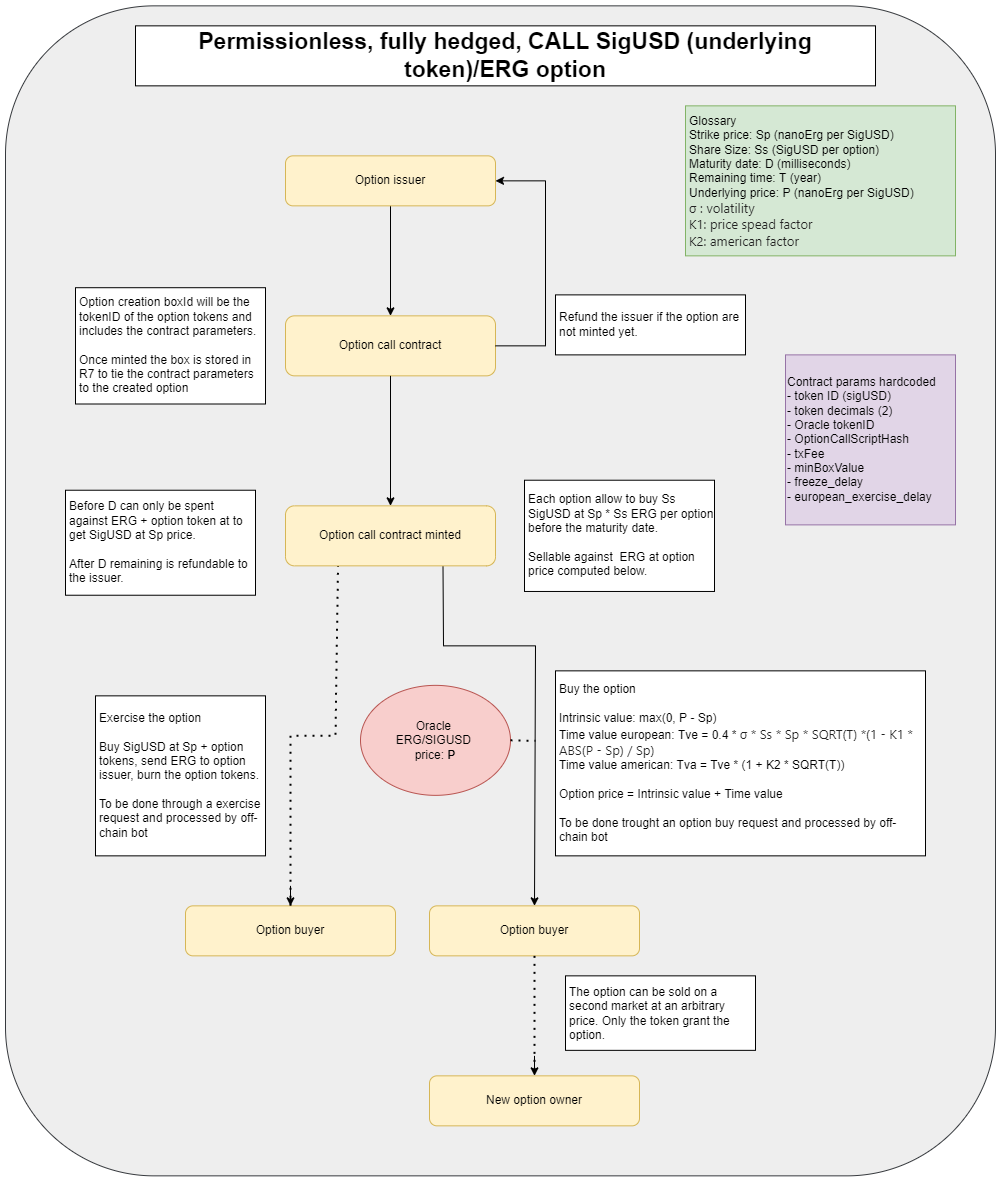

The diagram above was exported from draw.io. Its source (the exported page's mxGraphModel, read from the mxfile embedded in the PNG):
<mxGraphModel dx="1578" dy="2519" grid="1" gridSize="10" guides="1" tooltips="1" connect="1" arrows="1" fold="1" page="1" pageScale="1" pageWidth="827" pageHeight="1169" math="0" shadow="0">
  <root>
    <mxCell id="0" />
    <mxCell id="1" parent="0" />
    <mxCell id="2" value="" style="rounded=1;whiteSpace=wrap;html=1;fontSize=12;fillColor=#eeeeee;strokeColor=#36393d;" vertex="1" parent="1">
      <mxGeometry x="750" y="-82.65" width="990" height="1170" as="geometry" />
    </mxCell>
    <mxCell id="3" value="" style="edgeStyle=orthogonalEdgeStyle;rounded=0;orthogonalLoop=1;jettySize=auto;html=1;" edge="1" source="4" target="5" parent="1">
      <mxGeometry relative="1" as="geometry" />
    </mxCell>
    <mxCell id="4" value="Option issuer" style="rounded=1;whiteSpace=wrap;html=1;fillColor=#fff2cc;strokeColor=#d6b656;" vertex="1" parent="1">
      <mxGeometry x="1030" y="67.35" width="210" height="50" as="geometry" />
    </mxCell>
    <mxCell id="5" value="Option call contract" style="rounded=1;whiteSpace=wrap;html=1;fillColor=#fff2cc;strokeColor=#d6b656;" vertex="1" parent="1">
      <mxGeometry x="1030" y="227.35" width="210" height="60" as="geometry" />
    </mxCell>
    <mxCell id="6" value="Option buyer" style="rounded=1;whiteSpace=wrap;html=1;fillColor=#fff2cc;strokeColor=#d6b656;" vertex="1" parent="1">
      <mxGeometry x="1174" y="817.35" width="210" height="50" as="geometry" />
    </mxCell>
    <mxCell id="7" value="" style="endArrow=classic;html=1;rounded=0;exitX=0.75;exitY=1;exitDx=0;exitDy=0;entryX=0.5;entryY=0;entryDx=0;entryDy=0;" edge="1" source="25" target="6" parent="1">
      <mxGeometry width="50" height="50" relative="1" as="geometry">
        <mxPoint x="1279" y="487.35" as="sourcePoint" />
        <mxPoint x="1390" y="397.35" as="targetPoint" />
        <Array as="points">
          <mxPoint x="1188" y="557.35" />
          <mxPoint x="1280" y="557.35" />
        </Array>
      </mxGeometry>
    </mxCell>
    <mxCell id="8" value="Oracle &lt;br&gt;ERG/SIGUSD &lt;br&gt;price: &lt;b&gt;P&lt;/b&gt;" style="ellipse;whiteSpace=wrap;html=1;fillColor=#f8cecc;strokeColor=#b85450;" vertex="1" parent="1">
      <mxGeometry x="1105" y="596.85" width="150" height="110" as="geometry" />
    </mxCell>
    <mxCell id="9" value="Glossary&lt;br&gt;Strike price: Sp&amp;nbsp;(nanoErg per SigUSD)&lt;br&gt;Share Size: Ss (SigUSD per option)&lt;br&gt;Maturity date: D (milliseconds)&lt;br&gt;Remaining time: T (year)&lt;br&gt;Underlying price: P (nanoErg per SigUSD)&lt;br&gt;&lt;span style=&quot;color: rgb(33, 33, 33); font-family: -apple-system, BlinkMacSystemFont, &amp;quot;Segoe UI&amp;quot;, Roboto, &amp;quot;Helvetica Neue&amp;quot;, Arial, sans-serif, &amp;quot;Apple Color Emoji&amp;quot;, &amp;quot;Segoe UI Emoji&amp;quot;, &amp;quot;Segoe UI Symbol&amp;quot;; font-size: 13px;&quot;&gt;σ : volatility&lt;br&gt;K1: &lt;/span&gt;&lt;span style=&quot;color: rgb(33, 33, 33); font-family: -apple-system, BlinkMacSystemFont, &amp;quot;Segoe UI&amp;quot;, Roboto, &amp;quot;Helvetica Neue&amp;quot;, Arial, sans-serif, &amp;quot;Apple Color Emoji&amp;quot;, &amp;quot;Segoe UI Emoji&amp;quot;, &amp;quot;Segoe UI Symbol&amp;quot;; font-size: 13px;&quot;&gt;price &lt;/span&gt;&lt;span style=&quot;color: rgb(33, 33, 33); font-family: -apple-system, BlinkMacSystemFont, &amp;quot;Segoe UI&amp;quot;, Roboto, &amp;quot;Helvetica Neue&amp;quot;, Arial, sans-serif, &amp;quot;Apple Color Emoji&amp;quot;, &amp;quot;Segoe UI Emoji&amp;quot;, &amp;quot;Segoe UI Symbol&amp;quot;; font-size: 13px;&quot;&gt;spead factor&amp;nbsp;&lt;br&gt;K2: american factor&lt;br&gt;&lt;/span&gt;" style="rounded=0;whiteSpace=wrap;html=1;align=left;spacingTop=2;spacingLeft=2;fillColor=#d5e8d4;strokeColor=#82b366;" vertex="1" parent="1">
      <mxGeometry x="1430" y="17.349999999999994" width="270" height="150" as="geometry" />
    </mxCell>
    <mxCell id="10" value="Each option allow to buy Ss SigUSD at Sp * Ss ERG per option before the maturity date.&lt;br&gt;&lt;br&gt;Sellable against&amp;nbsp; ERG at option price computed below." style="rounded=0;whiteSpace=wrap;html=1;align=left;spacingLeft=2;" vertex="1" parent="1">
      <mxGeometry x="1269" y="391.72" width="190" height="111.25" as="geometry" />
    </mxCell>
    <mxCell id="11" value="Before D can only be spent against ERG + option token at to get SigUSD at Sp price.&lt;br&gt;&lt;br&gt;After D remaining is refundable to the issuer." style="rounded=0;whiteSpace=wrap;html=1;align=left;spacingLeft=2;" vertex="1" parent="1">
      <mxGeometry x="810" y="401.73" width="190" height="105" as="geometry" />
    </mxCell>
    <mxCell id="12" value="Option buyer" style="rounded=1;whiteSpace=wrap;html=1;fillColor=#fff2cc;strokeColor=#d6b656;" vertex="1" parent="1">
      <mxGeometry x="930" y="817.35" width="210" height="50" as="geometry" />
    </mxCell>
    <mxCell id="13" value="Exercise the option&lt;br&gt;&lt;br&gt;Buy SigUSD at Sp + option tokens, send ERG to option issuer, burn the option tokens.&lt;br&gt;&lt;br&gt;To be done through a exercise request and processed by off-chain bot" style="rounded=0;whiteSpace=wrap;html=1;align=left;spacingLeft=2;" vertex="1" parent="1">
      <mxGeometry x="840" y="607.35" width="170" height="160" as="geometry" />
    </mxCell>
    <mxCell id="14" value="&lt;b&gt;&lt;font style=&quot;font-size: 23px;&quot;&gt;Permissionless, fully hedged, CALL SigUSD (underlying token)/ERG&amp;nbsp;&lt;/font&gt;&lt;/b&gt;&lt;b&gt;&lt;font style=&quot;font-size: 23px;&quot;&gt;option&lt;/font&gt;&lt;/b&gt;" style="rounded=0;whiteSpace=wrap;html=1;" vertex="1" parent="1">
      <mxGeometry x="880" y="-62.650000000000006" width="740" height="60" as="geometry" />
    </mxCell>
    <mxCell id="15" value="" style="endArrow=none;dashed=1;html=1;dashPattern=1 3;strokeWidth=2;rounded=0;fontSize=23;exitX=0.5;exitY=0;exitDx=0;exitDy=0;entryX=0.25;entryY=1;entryDx=0;entryDy=0;" edge="1" source="12" target="25" parent="1">
      <mxGeometry width="50" height="50" relative="1" as="geometry">
        <mxPoint x="1120" y="527.35" as="sourcePoint" />
        <mxPoint x="1035" y="487.35" as="targetPoint" />
        <Array as="points">
          <mxPoint x="1035" y="647.35" />
          <mxPoint x="1080" y="647.35" />
        </Array>
      </mxGeometry>
    </mxCell>
    <mxCell id="16" value="" style="endArrow=classic;html=1;rounded=0;fontSize=23;entryX=0.5;entryY=0;entryDx=0;entryDy=0;" edge="1" target="12" parent="1">
      <mxGeometry width="50" height="50" relative="1" as="geometry">
        <mxPoint x="1035" y="797.3499999999999" as="sourcePoint" />
        <mxPoint x="1174" y="807.35" as="targetPoint" />
      </mxGeometry>
    </mxCell>
    <mxCell id="17" value="The option can be sold on a second market at an arbitrary price. Only the token grant the option." style="rounded=0;whiteSpace=wrap;html=1;align=left;spacingLeft=2;" vertex="1" parent="1">
      <mxGeometry x="1310" y="887.35" width="190" height="74.5" as="geometry" />
    </mxCell>
    <mxCell id="18" value="New option owner" style="rounded=1;whiteSpace=wrap;html=1;fillColor=#fff2cc;strokeColor=#d6b656;" vertex="1" parent="1">
      <mxGeometry x="1174" y="987.35" width="210" height="50" as="geometry" />
    </mxCell>
    <mxCell id="19" value="" style="endArrow=none;dashed=1;html=1;dashPattern=1 3;strokeWidth=2;rounded=0;fontSize=12;exitX=0.5;exitY=1;exitDx=0;exitDy=0;entryX=0.5;entryY=0;entryDx=0;entryDy=0;" edge="1" source="6" target="18" parent="1">
      <mxGeometry width="50" height="50" relative="1" as="geometry">
        <mxPoint x="1120" y="907.35" as="sourcePoint" />
        <mxPoint x="1170" y="857.35" as="targetPoint" />
      </mxGeometry>
    </mxCell>
    <mxCell id="20" value="" style="endArrow=classic;html=1;rounded=0;fontSize=12;entryX=0.5;entryY=0;entryDx=0;entryDy=0;" edge="1" target="18" parent="1">
      <mxGeometry width="50" height="50" relative="1" as="geometry">
        <mxPoint x="1279" y="967.3499999999999" as="sourcePoint" />
        <mxPoint x="1170" y="857.35" as="targetPoint" />
      </mxGeometry>
    </mxCell>
    <mxCell id="21" value="Buy the option&lt;br&gt;&lt;br&gt;Intrinsic value: max(0, P - Sp)&lt;br&gt;Time value european: Tve = 0.4 *&amp;nbsp;&lt;span style=&quot;background-color: rgb(255, 255, 255); color: rgb(33, 33, 33); font-family: -apple-system, BlinkMacSystemFont, &amp;quot;Segoe UI&amp;quot;, Roboto, &amp;quot;Helvetica Neue&amp;quot;, Arial, sans-serif, &amp;quot;Apple Color Emoji&amp;quot;, &amp;quot;Segoe UI Emoji&amp;quot;, &amp;quot;Segoe UI Symbol&amp;quot;;&quot;&gt;&lt;font style=&quot;font-size: 13px;&quot;&gt;σ * Ss * Sp * SQRT(T) *(1 - K1 * ABS(P - Sp) / Sp)&lt;br&gt;&lt;/font&gt;&lt;/span&gt;Time value american: Tva = Tve * (1 + K2 * SQRT(T))&lt;br&gt;&lt;br&gt;Option price = Intrinsic value + Time value&lt;br&gt;&lt;br&gt;To be done trought an option buy request and processed by off-chain bot" style="rounded=0;whiteSpace=wrap;html=1;align=left;spacingLeft=2;" vertex="1" parent="1">
      <mxGeometry x="1300" y="582.35" width="370" height="185" as="geometry" />
    </mxCell>
    <mxCell id="22" value="Option creation boxId will be the tokenID of the option tokens and includes the contract parameters.&lt;br&gt;&lt;br&gt;Once minted the box is stored in R7 to tie the contract parameters to the created option" style="rounded=0;whiteSpace=wrap;html=1;fontSize=12;align=left;spacingLeft=2;" vertex="1" parent="1">
      <mxGeometry x="820" y="199.20999999999998" width="190" height="116.29" as="geometry" />
    </mxCell>
    <mxCell id="23" value="" style="endArrow=none;dashed=1;html=1;dashPattern=1 3;strokeWidth=2;rounded=0;fontSize=12;exitX=1;exitY=0.5;exitDx=0;exitDy=0;" edge="1" source="8" parent="1">
      <mxGeometry width="50" height="50" relative="1" as="geometry">
        <mxPoint x="1150" y="547.35" as="sourcePoint" />
        <mxPoint x="1280" y="652.3499999999999" as="targetPoint" />
      </mxGeometry>
    </mxCell>
    <mxCell id="24" value="Contract params hardcoded&lt;br&gt;- token ID (sigUSD)&lt;br&gt;- token decimals (2)&lt;br&gt;- Oracle tokenID&lt;br&gt;- OptionCallScriptHash&lt;br&gt;- txFee&lt;br&gt;- minBoxValue&lt;br&gt;- freeze_delay&lt;br&gt;- european_exercise_delay" style="rounded=0;whiteSpace=wrap;html=1;fontSize=12;align=left;fillColor=#e1d5e7;strokeColor=#9673a6;" vertex="1" parent="1">
      <mxGeometry x="1530" y="266.38" width="170" height="170" as="geometry" />
    </mxCell>
    <mxCell id="25" value="Option call contract minted" style="rounded=1;whiteSpace=wrap;html=1;fillColor=#fff2cc;strokeColor=#d6b656;" vertex="1" parent="1">
      <mxGeometry x="1030" y="417.35" width="210" height="60" as="geometry" />
    </mxCell>
    <mxCell id="26" value="" style="endArrow=classic;html=1;rounded=0;fontSize=16;exitX=0.5;exitY=1;exitDx=0;exitDy=0;entryX=0.5;entryY=0;entryDx=0;entryDy=0;" edge="1" source="5" target="25" parent="1">
      <mxGeometry width="50" height="50" relative="1" as="geometry">
        <mxPoint x="1260" y="507.35" as="sourcePoint" />
        <mxPoint x="1310" y="457.35" as="targetPoint" />
      </mxGeometry>
    </mxCell>
    <mxCell id="27" value="" style="endArrow=classic;html=1;rounded=0;fontSize=16;exitX=1;exitY=0.5;exitDx=0;exitDy=0;entryX=1;entryY=0.5;entryDx=0;entryDy=0;" edge="1" source="5" target="4" parent="1">
      <mxGeometry width="50" height="50" relative="1" as="geometry">
        <mxPoint x="1260" y="337.35" as="sourcePoint" />
        <mxPoint x="1310" y="287.35" as="targetPoint" />
        <Array as="points">
          <mxPoint x="1290" y="257.35" />
          <mxPoint x="1290" y="92.35" />
        </Array>
      </mxGeometry>
    </mxCell>
    <mxCell id="28" value="Refund the issuer if the option are not minted yet." style="rounded=0;whiteSpace=wrap;html=1;align=left;spacingLeft=2;" vertex="1" parent="1">
      <mxGeometry x="1300" y="206.38" width="190" height="60" as="geometry" />
    </mxCell>
  </root>
</mxGraphModel>